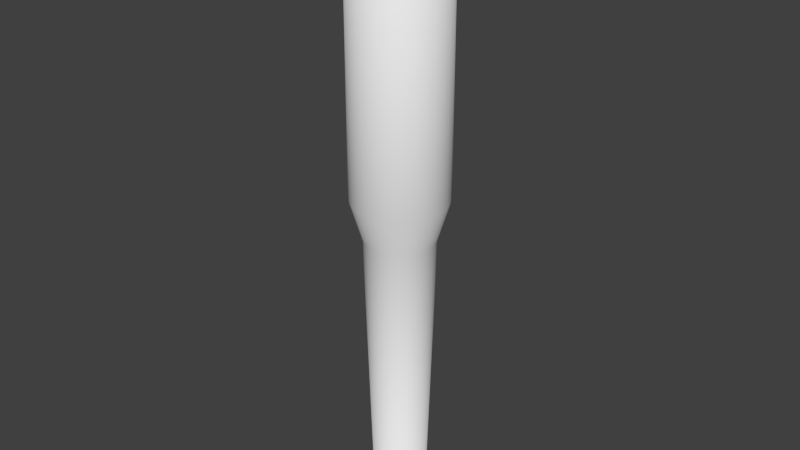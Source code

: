 # Source: Bat.blend  (saved by Blender 2.72.0; exported with 4.5.12 LTS)
import bpy
from mathutils import Matrix  # noqa: F401  (used for matrix-valued properties, if any)

bpy.ops.wm.read_factory_settings(use_empty=True)
scene = bpy.context.scene
scene.name = 'Scene'

# ---- collections
col_collection_1 = bpy.data.collections.new('Collection 1'); scene.collection.children.link(col_collection_1)

# ---- world
world_world = bpy.data.worlds.new('World'); scene.world = world_world
world_world.color = (0.05088, 0.05088, 0.05088)
world_world.use_sun_shadow = False
world_world.sun_shadow_jitter_overblur = 0.0
world_world.cycles.sampling_method = 'MANUAL'
world_world.cycles.sample_map_resolution = 256

# ---- meshes
me_cylinder_001 = bpy.data.meshes.new('Cylinder.001')
me_cylinder_001.from_pydata([(8.964e-08, 0.3, -0.7355), (8.098e-08, 0.3, 1.0), (0.05853, 0.2942, -0.7355), (0.05853, 0.2942, 1.0), (0.1148, 0.2772, -0.7355), (0.1148, 0.2772, 1.0), (0.1667, 0.2494, -0.7355), (0.1667, 0.2494, 1.0), (0.2121, 0.2121, -0.7355), (0.2121, 0.2121, 1.0), (0.2494, 0.1667, -0.7355), (0.2494, 0.1667, 1.0), (0.2772, 0.1148, -0.7355), (0.2772, 0.1148, 1.0), (0.2942, 0.05853, -0.7355), (0.2942, 0.05853, 1.0), (0.3, 2.259e-07, -0.7355), (0.3, 2.337e-07, 1.0), (0.2942, -0.05853, -0.7355), (0.2942, -0.05853, 1.0), (0.2772, -0.1148, -0.7355), (0.2772, -0.1148, 1.0), (0.2494, -0.1667, -0.7355), (0.2494, -0.1667, 1.0), (0.2121, -0.2121, -0.7355), (0.2121, -0.2121, 1.0), (0.1667, -0.2494, -0.7355), (0.1667, -0.2494, 1.0), (0.1148, -0.2772, -0.7355), (0.1148, -0.2772, 1.0), (0.05853, -0.2942, -0.7355), (0.05853, -0.2942, 1.0), (-8.113e-09, -0.3, -0.7355), (-1.677e-08, -0.3, 1.0), (-0.05853, -0.2942, -0.7355), (-0.05853, -0.2942, 1.0), (-0.1148, -0.2772, -0.7355), (-0.1148, -0.2772, 1.0), (-0.1667, -0.2494, -0.7355), (-0.1667, -0.2494, 1.0), (-0.2121, -0.2121, -0.7355), (-0.2121, -0.2121, 1.0), (-0.2494, -0.1667, -0.7355), (-0.2494, -0.1667, 1.0), (-0.2772, -0.1148, -0.7355), (-0.2772, -0.1148, 1.0), (-0.2942, -0.05853, -0.7355), (-0.2942, -0.05853, 1.0), (-0.3, 4.929e-07, -0.7355), (-0.3, 5.007e-07, 1.0), (-0.2942, 0.05853, -0.7355), (-0.2942, 0.05853, 1.0), (-0.2772, 0.1148, -0.7355), (-0.2772, 0.1148, 1.0), (-0.2494, 0.1667, -0.7355), (-0.2494, 0.1667, 1.0), (-0.2121, 0.2121, -0.7355), (-0.2121, 0.2121, 1.0), (-0.1667, 0.2494, -0.7355), (-0.1667, 0.2494, 1.0), (-0.1148, 0.2772, -0.7355), (-0.1148, 0.2772, 1.0), (-0.05853, 0.2942, -0.7355), (-0.05853, 0.2942, 1.0), (9.096e-08, 0.18, 1.03), (0.03512, 0.1765, 1.03), (0.06888, 0.1663, 1.03), (0.1, 0.1497, 1.03), (0.1273, 0.1273, 1.03), (0.1497, 0.1, 1.03), (0.1663, 0.06888, 1.03), (0.1765, 0.03512, 1.03), (0.18, 2.635e-07, 1.03), (0.1765, -0.03512, 1.03), (0.1663, -0.06888, 1.03), (0.1497, -0.1, 1.03), (0.1273, -0.1273, 1.03), (0.1, -0.1497, 1.03), (0.06888, -0.1663, 1.03), (0.03512, -0.1765, 1.03), (3.231e-08, -0.18, 1.03), (-0.03512, -0.1765, 1.03), (-0.06888, -0.1663, 1.03), (-0.1, -0.1497, 1.03), (-0.1273, -0.1273, 1.03), (-0.1497, -0.1, 1.03), (-0.1663, -0.06888, 1.03), (-0.1765, -0.03512, 1.03), (-0.18, 4.237e-07, 1.03), (-0.1765, 0.03512, 1.03), (-0.1663, 0.06888, 1.03), (-0.1497, 0.1, 1.03), (-0.1273, 0.1273, 1.03), (-0.1, 0.1497, 1.03), (-0.06888, 0.1663, 1.03), (-0.03512, 0.1765, 1.03), (9.776e-08, 0.072, 1.04), (0.01405, 0.07062, 1.04), (0.02755, 0.06652, 1.04), (0.04, 0.05987, 1.04), (0.05091, 0.05091, 1.04), (0.05987, 0.04, 1.04), (0.06652, 0.02755, 1.04), (0.07062, 0.01405, 1.04), (0.072, 2.895e-07, 1.04), (0.07062, -0.01405, 1.04), (0.06652, -0.02755, 1.04), (0.05987, -0.04, 1.04), (0.05091, -0.05091, 1.04), (0.04, -0.05987, 1.04), (0.02755, -0.06652, 1.04), (0.01405, -0.07062, 1.04), (7.43e-08, -0.072, 1.04), (-0.01405, -0.07062, 1.04), (-0.02755, -0.06652, 1.04), (-0.04, -0.05987, 1.04), (-0.05091, -0.05091, 1.04), (-0.05987, -0.04, 1.04), (-0.06652, -0.02755, 1.04), (-0.07062, -0.01405, 1.04), (-0.072, 3.536e-07, 1.04), (-0.07062, 0.01405, 1.04), (-0.06652, 0.02755, 1.04), (-0.05987, 0.04, 1.04), (-0.05091, 0.05091, 1.04), (-0.04, 0.05987, 1.04), (-0.02755, 0.06652, 1.04), (-0.01405, 0.07062, 1.04), (9.838e-08, 0.2218, -0.9976), (0.04327, 0.2176, -0.9976), (0.08488, 0.2049, -0.9976), (0.1232, 0.1844, -0.9976), (0.1568, 0.1568, -0.9976), (0.1844, 0.1232, -0.9976), (0.2049, 0.08488, -0.9976), (0.2176, 0.04327, -0.9976), (0.2218, 2.412e-07, -0.9976), (0.2176, -0.04327, -0.9976), (0.2049, -0.08488, -0.9976), (0.1844, -0.1232, -0.9976), (0.1568, -0.1568, -0.9976), (0.1232, -0.1844, -0.9976), (0.08488, -0.2049, -0.9976), (0.04327, -0.2176, -0.9976), (2.611e-08, -0.2218, -0.9976), (-0.04327, -0.2175, -0.9976), (-0.08488, -0.2049, -0.9976), (-0.1232, -0.1844, -0.9976), (-0.1568, -0.1568, -0.9976), (-0.1844, -0.1232, -0.9976), (-0.2049, -0.08488, -0.9976), (-0.2176, -0.04327, -0.9976), (-0.2218, 4.386e-07, -0.9976), (-0.2176, 0.04327, -0.9976), (-0.2049, 0.08488, -0.9976), (-0.1844, 0.1232, -0.9976), (-0.1568, 0.1568, -0.9976), (-0.1232, 0.1844, -0.9976), (-0.08488, 0.2049, -0.9976), (-0.04327, 0.2176, -0.9976), (1.95e-07, 0.1707, -2.701), (0.0333, 0.1674, -2.701), (0.06532, 0.1577, -2.701), (0.09482, 0.1419, -2.701), (0.1207, 0.1207, -2.701), (0.1419, 0.09482, -2.701), (0.1577, 0.06532, -2.701), (0.1674, 0.0333, -2.701), (0.1707, 2.511e-07, -2.701), (0.1674, -0.0333, -2.701), (0.1577, -0.06532, -2.701), (0.1419, -0.09482, -2.701), (0.1207, -0.1207, -2.701), (0.09482, -0.1419, -2.701), (0.06532, -0.1577, -2.701), (0.0333, -0.1674, -2.701), (1.394e-07, -0.1707, -2.701), (-0.0333, -0.1674, -2.701), (-0.06532, -0.1577, -2.701), (-0.09482, -0.1419, -2.701), (-0.1207, -0.1207, -2.701), (-0.1419, -0.09482, -2.701), (-0.1577, -0.06532, -2.701), (-0.1674, -0.0333, -2.701), (-0.1707, 4.03e-07, -2.701), (-0.1674, 0.0333, -2.701), (-0.1577, 0.06532, -2.701), (-0.1419, 0.09482, -2.701), (-0.1207, 0.1207, -2.701), (-0.09482, 0.1419, -2.701), (-0.06532, 0.1577, -2.701), (-0.0333, 0.1674, -2.701), (2.62e-07, 0.2291, -2.728), (0.04469, 0.2247, -2.728), (0.08767, 0.2117, -2.728), (0.1273, 0.1905, -2.728), (0.162, 0.162, -2.728), (0.1905, 0.1273, -2.728), (0.2117, 0.08767, -2.728), (0.2247, 0.04469, -2.728), (0.2291, 2.27e-07, -2.728), (0.2247, -0.04469, -2.728), (0.2117, -0.08767, -2.728), (0.1905, -0.1273, -2.728), (0.162, -0.162, -2.728), (0.1273, -0.1905, -2.728), (0.08767, -0.2117, -2.728), (0.04469, -0.2247, -2.728), (1.873e-07, -0.2291, -2.728), (-0.04469, -0.2247, -2.728), (-0.08767, -0.2117, -2.728), (-0.1273, -0.1905, -2.728), (-0.162, -0.162, -2.728), (-0.1905, -0.1273, -2.728), (-0.2117, -0.08767, -2.728), (-0.2247, -0.04469, -2.728), (-0.2291, 4.309e-07, -2.728), (-0.2247, 0.0447, -2.728), (-0.2117, 0.08767, -2.728), (-0.1905, 0.1273, -2.728), (-0.162, 0.162, -2.728), (-0.1273, 0.1905, -2.728), (-0.08767, 0.2117, -2.728), (-0.04469, 0.2247, -2.728), (2.584e-07, 0.2291, -2.807), (0.04469, 0.2247, -2.807), (0.08767, 0.2117, -2.807), (0.1273, 0.1905, -2.807), (0.162, 0.162, -2.807), (0.1905, 0.1273, -2.807), (0.2117, 0.08767, -2.807), (0.2247, 0.04469, -2.807), (0.2291, 2.27e-07, -2.807), (0.2247, -0.04469, -2.807), (0.2117, -0.08767, -2.807), (0.1905, -0.1273, -2.807), (0.162, -0.162, -2.807), (0.1273, -0.1905, -2.807), (0.08767, -0.2117, -2.807), (0.04469, -0.2247, -2.807), (1.837e-07, -0.2291, -2.807), (-0.04469, -0.2247, -2.807), (-0.08767, -0.2117, -2.807), (-0.1273, -0.1905, -2.807), (-0.162, -0.162, -2.807), (-0.1905, -0.1273, -2.807), (-0.2117, -0.08767, -2.807), (-0.2247, -0.04469, -2.807), (-0.2291, 4.309e-07, -2.807), (-0.2247, 0.0447, -2.807), (-0.2117, 0.08767, -2.807), (-0.1905, 0.1273, -2.807), (-0.162, 0.162, -2.807), (-0.1273, 0.1905, -2.807), (-0.08767, 0.2117, -2.807), (-0.04469, 0.2247, -2.807), (3.255e-07, 0.1334, -2.851), (0.02602, 0.1308, -2.851), (0.05104, 0.1232, -2.851), (0.0741, 0.1109, -2.851), (0.09431, 0.09431, -2.851), (0.1109, 0.0741, -2.851), (0.1232, 0.05104, -2.851), (0.1308, 0.02602, -2.851), (0.1334, 2.532e-07, -2.851), (0.1308, -0.02602, -2.851), (0.1232, -0.05104, -2.851), (0.1109, -0.0741, -2.851), (0.09431, -0.09431, -2.851), (0.0741, -0.1109, -2.851), (0.05104, -0.1232, -2.851), (0.02602, -0.1308, -2.851), (2.821e-07, -0.1334, -2.851), (-0.02602, -0.1308, -2.851), (-0.05104, -0.1232, -2.851), (-0.0741, -0.1109, -2.851), (-0.09431, -0.09431, -2.851), (-0.1109, -0.0741, -2.851), (-0.1232, -0.05104, -2.851), (-0.1308, -0.02602, -2.851), (-0.1334, 3.72e-07, -2.851), (-0.1308, 0.02602, -2.851), (-0.1232, 0.05104, -2.851), (-0.1109, 0.0741, -2.851), (-0.09431, 0.09431, -2.851), (-0.0741, 0.1109, -2.851), (-0.05104, 0.1232, -2.851), (-0.02602, 0.1308, -2.851), (2.971e-07, 0.03934, -2.865), (0.007675, 0.03858, -2.865), (0.01505, 0.03635, -2.865), (0.02186, 0.03271, -2.865), (0.02782, 0.02782, -2.865), (0.03271, 0.02186, -2.865), (0.03635, 0.01505, -2.865), (0.03858, 0.007675, -2.865), (0.03934, 2.697e-07, -2.865), (0.03858, -0.007675, -2.865), (0.03635, -0.01505, -2.865), (0.03271, -0.02186, -2.865), (0.02782, -0.02782, -2.865), (0.02186, -0.03271, -2.865), (0.01505, -0.03634, -2.865), (0.007675, -0.03858, -2.865), (2.843e-07, -0.03934, -2.865), (-0.007675, -0.03858, -2.865), (-0.01505, -0.03634, -2.865), (-0.02186, -0.03271, -2.865), (-0.02782, -0.02782, -2.865), (-0.03271, -0.02186, -2.865), (-0.03634, -0.01505, -2.865), (-0.03858, -0.007675, -2.865), (-0.03934, 3.047e-07, -2.865), (-0.03858, 0.007675, -2.865), (-0.03634, 0.01505, -2.865), (-0.03271, 0.02186, -2.865), (-0.02782, 0.02782, -2.865), (-0.02186, 0.03271, -2.865), (-0.01505, 0.03635, -2.865), (-0.007674, 0.03858, -2.865)], [], [(0, 1, 3, 2), (2, 3, 5, 4), (4, 5, 7, 6), (6, 7, 9, 8), (8, 9, 11, 10), (10, 11, 13, 12), (12, 13, 15, 14), (14, 15, 17, 16), (16, 17, 19, 18), (18, 19, 21, 20), (20, 21, 23, 22), (22, 23, 25, 24), (24, 25, 27, 26), (26, 27, 29, 28), (28, 29, 31, 30), (30, 31, 33, 32), (32, 33, 35, 34), (34, 35, 37, 36), (36, 37, 39, 38), (38, 39, 41, 40), (40, 41, 43, 42), (42, 43, 45, 44), (44, 45, 47, 46), (46, 47, 49, 48), (48, 49, 51, 50), (50, 51, 53, 52), (52, 53, 55, 54), (54, 55, 57, 56), (56, 57, 59, 58), (58, 59, 61, 60), (61, 59, 93, 94), (62, 63, 1, 0), (60, 61, 63, 62), (44, 46, 151, 150), (91, 90, 122, 123), (39, 37, 82, 83), (3, 1, 64, 65), (17, 15, 71, 72), (45, 43, 85, 86), (23, 21, 74, 75), (51, 49, 88, 89), (7, 5, 66, 67), (29, 27, 77, 78), (57, 55, 91, 92), (35, 33, 80, 81), (13, 11, 69, 70), (63, 61, 94, 95), (41, 39, 83, 84), (19, 17, 72, 73), (47, 45, 86, 87), (25, 23, 75, 76), (53, 51, 89, 90), (9, 7, 67, 68), (31, 29, 78, 79), (59, 57, 92, 93), (37, 35, 81, 82), (15, 13, 70, 71), (1, 63, 95, 64), (43, 41, 84, 85), (21, 19, 73, 74), (49, 47, 87, 88), (5, 3, 65, 66), (27, 25, 76, 77), (55, 53, 90, 91), (11, 9, 68, 69), (33, 31, 79, 80), (97, 96, 127, 126, 125, 124, 123, 122, 121, 120, 119, 118, 117, 116, 115, 114, 113, 112, 111, 110, 109, 108, 107, 106, 105, 104, 103, 102, 101, 100, 99, 98), (69, 68, 100, 101), (80, 79, 111, 112), (89, 88, 120, 121), (67, 66, 98, 99), (78, 77, 109, 110), (87, 86, 118, 119), (65, 64, 96, 97), (76, 75, 107, 108), (64, 95, 127, 96), (85, 84, 116, 117), (74, 73, 105, 106), (94, 93, 125, 126), (83, 82, 114, 115), (72, 71, 103, 104), (92, 91, 123, 124), (81, 80, 112, 113), (70, 69, 101, 102), (90, 89, 121, 122), (68, 67, 99, 100), (79, 78, 110, 111), (88, 87, 119, 120), (66, 65, 97, 98), (77, 76, 108, 109), (86, 85, 117, 118), (75, 74, 106, 107), (95, 94, 126, 127), (84, 83, 115, 116), (73, 72, 104, 105), (93, 92, 124, 125), (82, 81, 113, 114), (71, 70, 102, 103), (22, 24, 140, 139), (50, 52, 154, 153), (6, 8, 132, 131), (28, 30, 143, 142), (56, 58, 157, 156), (34, 36, 146, 145), (12, 14, 135, 134), (62, 0, 128, 159), (40, 42, 149, 148), (18, 20, 138, 137), (46, 48, 152, 151), (2, 4, 130, 129), (24, 26, 141, 140), (52, 54, 155, 154), (8, 10, 133, 132), (30, 32, 144, 143), (58, 60, 158, 157), (36, 38, 147, 146), (0, 2, 129, 128), (14, 16, 136, 135), (42, 44, 150, 149), (20, 22, 139, 138), (48, 50, 153, 152), (4, 6, 131, 130), (26, 28, 142, 141), (54, 56, 156, 155), (32, 34, 145, 144), (10, 12, 134, 133), (60, 62, 159, 158), (38, 40, 148, 147), (16, 18, 137, 136), (158, 159, 191, 190), (189, 190, 222, 221), (147, 148, 180, 179), (136, 137, 169, 168), (156, 157, 189, 188), (145, 146, 178, 177), (134, 135, 167, 166), (154, 155, 187, 186), (132, 133, 165, 164), (143, 144, 176, 175), (152, 153, 185, 184), (130, 131, 163, 162), (141, 142, 174, 173), (150, 151, 183, 182), (128, 129, 161, 160), (139, 140, 172, 171), (159, 128, 160, 191), (148, 149, 181, 180), (137, 138, 170, 169), (157, 158, 190, 189), (146, 147, 179, 178), (135, 136, 168, 167), (155, 156, 188, 187), (144, 145, 177, 176), (133, 134, 166, 165), (153, 154, 186, 185), (131, 132, 164, 163), (142, 143, 175, 174), (151, 152, 184, 183), (129, 130, 162, 161), (140, 141, 173, 172), (149, 150, 182, 181), (138, 139, 171, 170), (223, 192, 224, 255), (178, 179, 211, 210), (167, 168, 200, 199), (187, 188, 220, 219), (176, 177, 209, 208), (165, 166, 198, 197), (185, 186, 218, 217), (163, 164, 196, 195), (174, 175, 207, 206), (183, 184, 216, 215), (161, 162, 194, 193), (172, 173, 205, 204), (181, 182, 214, 213), (170, 171, 203, 202), (190, 191, 223, 222), (179, 180, 212, 211), (168, 169, 201, 200), (188, 189, 221, 220), (177, 178, 210, 209), (166, 167, 199, 198), (186, 187, 219, 218), (164, 165, 197, 196), (175, 176, 208, 207), (184, 185, 217, 216), (162, 163, 195, 194), (173, 174, 206, 205), (182, 183, 215, 214), (160, 161, 193, 192), (171, 172, 204, 203), (191, 160, 192, 223), (180, 181, 213, 212), (169, 170, 202, 201), (246, 247, 279, 278), (212, 213, 245, 244), (201, 202, 234, 233), (221, 222, 254, 253), (210, 211, 243, 242), (199, 200, 232, 231), (219, 220, 252, 251), (208, 209, 241, 240), (197, 198, 230, 229), (217, 218, 250, 249), (195, 196, 228, 227), (206, 207, 239, 238), (215, 216, 248, 247), (193, 194, 226, 225), (204, 205, 237, 236), (213, 214, 246, 245), (202, 203, 235, 234), (222, 223, 255, 254), (211, 212, 244, 243), (200, 201, 233, 232), (220, 221, 253, 252), (209, 210, 242, 241), (198, 199, 231, 230), (218, 219, 251, 250), (196, 197, 229, 228), (207, 208, 240, 239), (216, 217, 249, 248), (194, 195, 227, 226), (205, 206, 238, 237), (214, 215, 247, 246), (192, 193, 225, 224), (203, 204, 236, 235), (280, 281, 313, 312), (224, 225, 257, 256), (235, 236, 268, 267), (255, 224, 256, 287), (244, 245, 277, 276), (233, 234, 266, 265), (253, 254, 286, 285), (242, 243, 275, 274), (231, 232, 264, 263), (251, 252, 284, 283), (240, 241, 273, 272), (229, 230, 262, 261), (249, 250, 282, 281), (227, 228, 260, 259), (238, 239, 271, 270), (247, 248, 280, 279), (225, 226, 258, 257), (236, 237, 269, 268), (245, 246, 278, 277), (234, 235, 267, 266), (254, 255, 287, 286), (243, 244, 276, 275), (232, 233, 265, 264), (252, 253, 285, 284), (241, 242, 274, 273), (230, 231, 263, 262), (250, 251, 283, 282), (228, 229, 261, 260), (239, 240, 272, 271), (248, 249, 281, 280), (226, 227, 259, 258), (237, 238, 270, 269), (304, 305, 306, 307, 308, 309, 310, 311, 312, 313, 314, 315, 316, 317, 318, 319, 288, 289, 290, 291, 292, 293, 294, 295, 296, 297, 298, 299, 300, 301, 302, 303), (258, 259, 291, 290), (269, 270, 302, 301), (278, 279, 311, 310), (256, 257, 289, 288), (267, 268, 300, 299), (287, 256, 288, 319), (276, 277, 309, 308), (265, 266, 298, 297), (285, 286, 318, 317), (274, 275, 307, 306), (263, 264, 296, 295), (283, 284, 316, 315), (272, 273, 305, 304), (261, 262, 294, 293), (281, 282, 314, 313), (259, 260, 292, 291), (270, 271, 303, 302), (279, 280, 312, 311), (257, 258, 290, 289), (268, 269, 301, 300), (277, 278, 310, 309), (266, 267, 299, 298), (286, 287, 319, 318), (275, 276, 308, 307), (264, 265, 297, 296), (284, 285, 317, 316), (273, 274, 306, 305), (262, 263, 295, 294), (282, 283, 315, 314), (260, 261, 293, 292), (271, 272, 304, 303)])
me_cylinder_001.polygons.foreach_set('use_smooth', [True] * 290)
_uv = me_cylinder_001.uv_layers.new(name='UVMap')
_uv.uv.foreach_set('vector', [0.03958, 0.5323, 0.03958, 0.9992, 0.01819, 0.9985, 0.01819, 0.5316, 0.01819, 0.5316, 0.01819, 0.9985, 4.563e-08, 0.9976, 0.0, 0.5306, 0.1847, 0.5316, 0.1847, 0.9985, 0.1633, 0.9992, 0.1633, 0.5323, 0.1633, 0.5323, 0.1633, 0.9992, 0.1395, 0.9997, 0.1395, 0.5328, 0.1395, 0.5328, 0.1395, 0.9997, 0.1143, 1.0, 0.1143, 0.5331, 0.1143, 0.5331, 0.1143, 1.0, 0.08858, 1.0, 0.08858, 0.5331, 0.08858, 0.5331, 0.08858, 1.0, 0.06335, 0.9997, 0.06335, 0.5328, 0.06335, 0.5328, 0.06335, 0.9997, 0.03958, 0.9992, 0.03958, 0.5323, 0.03958, 0.5323, 0.03958, 0.9992, 0.01819, 0.9985, 0.01819, 0.5316, 0.01819, 0.5316, 0.01819, 0.9985, 5.96e-08, 0.9976, 5.96e-08, 0.5306, 0.1847, 0.5316, 0.1847, 0.9985, 0.1633, 0.9992, 0.1633, 0.5323, 0.1633, 0.5323, 0.1633, 0.9992, 0.1395, 0.9997, 0.1395, 0.5328, 0.1395, 0.5328, 0.1395, 0.9997, 0.1143, 1.0, 0.1143, 0.5331, 0.1143, 0.5331, 0.1143, 1.0, 0.08858, 1.0, 0.08858, 0.5331, 0.08858, 0.5331, 0.08858, 1.0, 0.06335, 0.9997, 0.06335, 0.5328, 0.06335, 0.5328, 0.06335, 0.9997, 0.03958, 0.9992, 0.03958, 0.5323, 0.03958, 0.5323, 0.03958, 0.9992, 0.01819, 0.9985, 0.01819, 0.5316, 0.01819, 0.5316, 0.01819, 0.9985, 0.0, 0.9976, 0.0, 0.5306, 0.1847, 0.5316, 0.1847, 0.9985, 0.1633, 0.9992, 0.1633, 0.5323, 0.1633, 0.5323, 0.1633, 0.9992, 0.1395, 0.9997, 0.1395, 0.5328, 0.1395, 0.5328, 0.1395, 0.9997, 0.1143, 1.0, 0.1143, 0.5331, 0.1143, 0.5331, 0.1143, 1.0, 0.08858, 1.0, 0.08858, 0.5331, 0.08858, 0.5331, 0.08858, 1.0, 0.06335, 0.9997, 0.06335, 0.5328, 0.06335, 0.5328, 0.06335, 0.9997, 0.03958, 0.9992, 0.03958, 0.5323, 0.03958, 0.5323, 0.03958, 0.9992, 0.01819, 0.9985, 0.01819, 0.5316, 0.2029, 0.5306, 0.2029, 0.9976, 0.1847, 0.9985, 0.1847, 0.5316, 0.1847, 0.5316, 0.1847, 0.9985, 0.1633, 0.9992, 0.1633, 0.5323, 0.1633, 0.5323, 0.1633, 0.9992, 0.1395, 0.9997, 0.1395, 0.5328, 0.1395, 0.5328, 0.1395, 0.9997, 0.1143, 1.0, 0.1143, 0.5331, 0.1143, 0.5331, 0.1143, 1.0, 0.08858, 1.0, 0.08858, 0.5331, 0.5752, 0.949, 0.5538, 0.9631, 0.5291, 0.9174, 0.5419, 0.9089, 0.06335, 0.5328, 0.06335, 0.9997, 0.03958, 0.9992, 0.03958, 0.5323, 0.08858, 0.5331, 0.08858, 1.0, 0.06335, 0.9997, 0.06335, 0.5328, 0.08858, 0.5331, 0.06335, 0.5328, 0.07328, 0.4606, 0.09193, 0.4608, 0.4997, 0.9262, 0.4842, 0.9262, 0.4889, 0.8797, 0.4951, 0.8797, 0.3614, 0.8615, 0.3614, 0.8361, 0.4136, 0.8412, 0.4136, 0.8564, 0.6176, 0.8864, 0.6077, 0.9099, 0.5614, 0.8854, 0.5673, 0.8714, 0.5538, 0.7345, 0.5752, 0.7486, 0.5419, 0.7887, 0.5291, 0.7802, 0.3905, 0.931, 0.3762, 0.9099, 0.4225, 0.8854, 0.4311, 0.8981, 0.4791, 0.7198, 0.5048, 0.7198, 0.4997, 0.7714, 0.4842, 0.7714, 0.4539, 0.9728, 0.4301, 0.9631, 0.4548, 0.9174, 0.4691, 0.9232, 0.6226, 0.8361, 0.6226, 0.8615, 0.5703, 0.8564, 0.5703, 0.8412, 0.4087, 0.7486, 0.4301, 0.7345, 0.4548, 0.7802, 0.442, 0.7887, 0.5301, 0.9728, 0.5048, 0.9777, 0.4997, 0.9262, 0.5148, 0.9232, 0.3664, 0.8112, 0.3762, 0.7877, 0.4225, 0.8121, 0.4166, 0.8262, 0.5934, 0.7666, 0.6077, 0.7877, 0.5614, 0.8121, 0.5528, 0.7995, 0.5934, 0.931, 0.5752, 0.949, 0.5419, 0.9089, 0.5528, 0.8981, 0.3664, 0.8864, 0.3614, 0.8615, 0.4136, 0.8564, 0.4166, 0.8714, 0.5301, 0.7248, 0.5538, 0.7345, 0.5291, 0.7802, 0.5148, 0.7744, 0.4087, 0.949, 0.3905, 0.931, 0.4311, 0.8981, 0.442, 0.9089, 0.4539, 0.7248, 0.4791, 0.7198, 0.4842, 0.7714, 0.4691, 0.7744, 0.4791, 0.9777, 0.4539, 0.9728, 0.4691, 0.9232, 0.4842, 0.9262, 0.6176, 0.8112, 0.6226, 0.8361, 0.5703, 0.8412, 0.5673, 0.8262, 0.3905, 0.7666, 0.4087, 0.7486, 0.442, 0.7887, 0.4311, 0.7995, 0.5538, 0.9631, 0.5301, 0.9728, 0.5148, 0.9232, 0.5291, 0.9174, 0.3614, 0.8361, 0.3664, 0.8112, 0.4166, 0.8262, 0.4136, 0.8412, 0.5752, 0.7486, 0.5934, 0.7666, 0.5528, 0.7995, 0.5419, 0.7887, 0.6077, 0.9099, 0.5934, 0.931, 0.5528, 0.8981, 0.5614, 0.8854, 0.3762, 0.9099, 0.3664, 0.8864, 0.4166, 0.8714, 0.4225, 0.8854, 0.5048, 0.7198, 0.5301, 0.7248, 0.5148, 0.7744, 0.4997, 0.7714, 0.4301, 0.9631, 0.4087, 0.949, 0.442, 0.9089, 0.4548, 0.9174, 0.6226, 0.8615, 0.6176, 0.8864, 0.5673, 0.8714, 0.5703, 0.8564, 0.4301, 0.7345, 0.4539, 0.7248, 0.4691, 0.7744, 0.4548, 0.7802, 0.5048, 0.9777, 0.4791, 0.9777, 0.4842, 0.9262, 0.4997, 0.9262, 0.6077, 0.7877, 0.6176, 0.8112, 0.5673, 0.8262, 0.5614, 0.8121, 0.3762, 0.7877, 0.3905, 0.7666, 0.4311, 0.7995, 0.4225, 0.8121, 0.5221, 0.8578, 0.5197, 0.8634, 0.5163, 0.8685, 0.5119, 0.8728, 0.5068, 0.8762, 0.5011, 0.8785, 0.4951, 0.8797, 0.4889, 0.8797, 0.4828, 0.8785, 0.4771, 0.8762, 0.472, 0.8728, 0.4676, 0.8685, 0.4642, 0.8634, 0.4618, 0.8578, 0.4606, 0.8518, 0.4606, 0.8457, 0.4618, 0.8398, 0.4642, 0.8341, 0.4676, 0.8291, 0.472, 0.8247, 0.4771, 0.8214, 0.4828, 0.819, 0.4889, 0.8178, 0.4951, 0.8178, 0.5011, 0.819, 0.5068, 0.8214, 0.5119, 0.8247, 0.5163, 0.8291, 0.5197, 0.8341, 0.5221, 0.8398, 0.5233, 0.8457, 0.5233, 0.8518, 0.5614, 0.8121, 0.5673, 0.8262, 0.5221, 0.8398, 0.5197, 0.8341, 0.4225, 0.8121, 0.4311, 0.7995, 0.4676, 0.8291, 0.4642, 0.8341, 0.4691, 0.9232, 0.4548, 0.9174, 0.4771, 0.8762, 0.4828, 0.8785, 0.5703, 0.8412, 0.5703, 0.8564, 0.5233, 0.8518, 0.5233, 0.8457, 0.442, 0.7887, 0.4548, 0.7802, 0.4771, 0.8214, 0.472, 0.8247, 0.442, 0.9089, 0.4311, 0.8981, 0.4676, 0.8685, 0.472, 0.8728, 0.5673, 0.8714, 0.5614, 0.8854, 0.5197, 0.8634, 0.5221, 0.8578, 0.4691, 0.7744, 0.4842, 0.7714, 0.4889, 0.8178, 0.4828, 0.819, 0.5614, 0.8854, 0.5528, 0.8981, 0.5163, 0.8685, 0.5197, 0.8634, 0.4225, 0.8854, 0.4166, 0.8714, 0.4618, 0.8578, 0.4642, 0.8634, 0.4997, 0.7714, 0.5148, 0.7744, 0.5011, 0.819, 0.4951, 0.8178, 0.5419, 0.9089, 0.5291, 0.9174, 0.5068, 0.8762, 0.5119, 0.8728, 0.4136, 0.8564, 0.4136, 0.8412, 0.4606, 0.8457, 0.4606, 0.8518, 0.5291, 0.7802, 0.5419, 0.7887, 0.5119, 0.8247, 0.5068, 0.8214, 0.5148, 0.9232, 0.4997, 0.9262, 0.4951, 0.8797, 0.5011, 0.8785, 0.4166, 0.8262, 0.4225, 0.8121, 0.4642, 0.8341, 0.4618, 0.8398, 0.5528, 0.7995, 0.5614, 0.8121, 0.5197, 0.8341, 0.5163, 0.8291, 0.4842, 0.9262, 0.4691, 0.9232, 0.4828, 0.8785, 0.4889, 0.8797, 0.5673, 0.8262, 0.5703, 0.8412, 0.5233, 0.8457, 0.5221, 0.8398, 0.4311, 0.7995, 0.442, 0.7887, 0.472, 0.8247, 0.4676, 0.8291, 0.4548, 0.9174, 0.442, 0.9089, 0.472, 0.8728, 0.4771, 0.8762, 0.5703, 0.8564, 0.5673, 0.8714, 0.5221, 0.8578, 0.5233, 0.8518, 0.4548, 0.7802, 0.4691, 0.7744, 0.4828, 0.819, 0.4771, 0.8214, 0.4311, 0.8981, 0.4225, 0.8854, 0.4642, 0.8634, 0.4676, 0.8685, 0.4842, 0.7714, 0.4997, 0.7714, 0.4951, 0.8178, 0.4889, 0.8178, 0.5528, 0.8981, 0.5419, 0.9089, 0.5119, 0.8728, 0.5163, 0.8685, 0.4166, 0.8714, 0.4136, 0.8564, 0.4606, 0.8518, 0.4618, 0.8578, 0.5148, 0.7744, 0.5291, 0.7802, 0.5068, 0.8214, 0.5011, 0.819, 0.5291, 0.9174, 0.5148, 0.9232, 0.5011, 0.8785, 0.5068, 0.8762, 0.4136, 0.8412, 0.4166, 0.8262, 0.4618, 0.8398, 0.4606, 0.8457, 0.5419, 0.7887, 0.5528, 0.7995, 0.5163, 0.8291, 0.5119, 0.8247, 0.1633, 0.5323, 0.1395, 0.5328, 0.1296, 0.4606, 0.1472, 0.4603, 0.2029, 0.5306, 0.1847, 0.5316, 0.163, 0.4597, 0.1765, 0.459, 0.1633, 0.5323, 0.1395, 0.5328, 0.1296, 0.4606, 0.1472, 0.4603, 0.08858, 0.5331, 0.06335, 0.5328, 0.07328, 0.4606, 0.09193, 0.4608, 0.1395, 0.5328, 0.1143, 0.5331, 0.111, 0.4608, 0.1296, 0.4606, 0.01819, 0.5316, 0.0, 0.5306, 0.02644, 0.459, 0.03989, 0.4597, 0.08858, 0.5331, 0.06335, 0.5328, 0.07328, 0.4606, 0.09193, 0.4608, 0.06335, 0.5328, 0.03958, 0.5323, 0.05571, 0.4603, 0.07328, 0.4606, 0.1395, 0.5328, 0.1143, 0.5331, 0.111, 0.4608, 0.1296, 0.4606, 0.01819, 0.5316, 5.96e-08, 0.5306, 0.02644, 0.459, 0.03989, 0.4597, 0.06335, 0.5328, 0.03958, 0.5323, 0.05571, 0.4603, 0.07328, 0.4606, 0.01819, 0.5316, 0.0, 0.5306, 0.02644, 0.459, 0.03989, 0.4597, 0.1395, 0.5328, 0.1143, 0.5331, 0.111, 0.4608, 0.1296, 0.4606, 0.1847, 0.5316, 0.1633, 0.5323, 0.1472, 0.4603, 0.163, 0.4597, 0.1395, 0.5328, 0.1143, 0.5331, 0.111, 0.4608, 0.1296, 0.4606, 0.06335, 0.5328, 0.03958, 0.5323, 0.05571, 0.4603, 0.07328, 0.4606, 0.1143, 0.5331, 0.08858, 0.5331, 0.09193, 0.4608, 0.111, 0.4608, 0.1847, 0.5316, 0.1633, 0.5323, 0.1472, 0.4603, 0.163, 0.4597, 0.03958, 0.5323, 0.01819, 0.5316, 0.03989, 0.4597, 0.05571, 0.4603, 0.06335, 0.5328, 0.03958, 0.5323, 0.05571, 0.4603, 0.07328, 0.4606, 0.1143, 0.5331, 0.08858, 0.5331, 0.09193, 0.4608, 0.111, 0.4608, 0.1847, 0.5316, 0.1633, 0.5323, 0.1472, 0.4603, 0.163, 0.4597, 0.03958, 0.5323, 0.01819, 0.5316, 0.03989, 0.4597, 0.05571, 0.4603, 0.1847, 0.5316, 0.1633, 0.5323, 0.1472, 0.4603, 0.163, 0.4597, 0.1143, 0.5331, 0.08858, 0.5331, 0.09193, 0.4608, 0.111, 0.4608, 0.1633, 0.5323, 0.1395, 0.5328, 0.1296, 0.4606, 0.1472, 0.4603, 0.03958, 0.5323, 0.01819, 0.5316, 0.03989, 0.4597, 0.05571, 0.4603, 0.1143, 0.5331, 0.08858, 0.5331, 0.09193, 0.4608, 0.111, 0.4608, 0.08858, 0.5331, 0.06335, 0.5328, 0.07328, 0.4606, 0.09193, 0.4608, 0.1633, 0.5323, 0.1395, 0.5328, 0.1296, 0.4606, 0.1472, 0.4603, 0.03958, 0.5323, 0.01819, 0.5316, 0.03989, 0.4597, 0.05571, 0.4603, 0.09193, 0.4608, 0.07328, 0.4606, 0.07977, 0.001224, 0.09413, 0.001369, 0.4919, 0.4618, 0.5065, 0.4618, 0.509, 0.4869, 0.4894, 0.4869, 0.1472, 0.4603, 0.1296, 0.4606, 0.1231, 0.001224, 0.1366, 0.0009392, 0.05571, 0.4603, 0.03989, 0.4597, 0.05408, 0.000526, 0.06625, 0.000939, 0.1296, 0.4606, 0.111, 0.4608, 0.1088, 0.001369, 0.1231, 0.001224, 0.03989, 0.4597, 0.02644, 0.459, 0.04373, -1.192e-07, 0.05408, 0.0005257, 0.09193, 0.4608, 0.07328, 0.4606, 0.07977, 0.001224, 0.09413, 0.001369, 0.163, 0.4597, 0.1472, 0.4603, 0.1366, 0.0009389, 0.1488, 0.0005259, 0.1296, 0.4606, 0.111, 0.4608, 0.1088, 0.001369, 0.1231, 0.001224, 0.07328, 0.4606, 0.05571, 0.4603, 0.06625, 0.0009387, 0.07977, 0.001223, 0.05571, 0.4603, 0.03989, 0.4597, 0.05408, 0.000526, 0.06625, 0.0009392, 0.163, 0.4597, 0.1472, 0.4603, 0.1366, 0.0009391, 0.1488, 0.000526, 0.111, 0.4608, 0.09193, 0.4608, 0.09413, 0.001368, 0.1088, 0.001368, 0.09193, 0.4608, 0.07328, 0.4606, 0.07977, 0.001224, 0.09413, 0.001369, 0.05571, 0.4603, 0.03989, 0.4597, 0.05408, 0.0005258, 0.06625, 0.000939, 0.1472, 0.4603, 0.1296, 0.4606, 0.1231, 0.001223, 0.1366, 0.0009388, 0.07328, 0.4606, 0.05571, 0.4603, 0.06625, 0.000939, 0.07977, 0.001224, 0.1296, 0.4606, 0.111, 0.4608, 0.1088, 0.001369, 0.1231, 0.001224, 0.03989, 0.4597, 0.02644, 0.459, 0.04373, 1.788e-07, 0.05408, 0.000526, 0.111, 0.4608, 0.09193, 0.4608, 0.09413, 0.001369, 0.1088, 0.001369, 0.163, 0.4597, 0.1472, 0.4603, 0.1366, 0.0009392, 0.1488, 0.000526, 0.07328, 0.4606, 0.05571, 0.4603, 0.06625, 0.000939, 0.07977, 0.001224, 0.1472, 0.4603, 0.1296, 0.4606, 0.1231, 0.001224, 0.1366, 0.0009389, 0.05571, 0.4603, 0.03989, 0.4597, 0.05408, 0.0005257, 0.06625, 0.0009387, 0.111, 0.4608, 0.09193, 0.4608, 0.09413, 0.001369, 0.1088, 0.001369, 0.1765, 0.459, 0.163, 0.4597, 0.1488, 0.0005259, 0.1592, 0.0, 0.1472, 0.4603, 0.1296, 0.4606, 0.1231, 0.001224, 0.1366, 0.0009391, 0.09193, 0.4608, 0.07328, 0.4606, 0.07977, 0.001223, 0.09413, 0.001368, 0.07328, 0.4606, 0.05571, 0.4603, 0.06625, 0.0009392, 0.07977, 0.001224, 0.03989, 0.4597, 0.02644, 0.459, 0.04373, 6.437e-08, 0.05408, 0.0005258, 0.1296, 0.4606, 0.111, 0.4608, 0.1088, 0.001368, 0.1231, 0.001223, 0.111, 0.4608, 0.09193, 0.4608, 0.09413, 0.001369, 0.1088, 0.001369, 0.163, 0.4597, 0.1472, 0.4603, 0.1366, 0.0009388, 0.1488, 0.0005256, 0.4481, 0.1966, 0.4475, 0.2078, 0.4127, 0.2078, 0.4133, 0.1966, 0.4415, 0.3417, 0.4334, 0.3537, 0.4108, 0.3418, 0.4218, 0.3257, 0.5707, 0.367, 0.5651, 0.3537, 0.5876, 0.3418, 0.5951, 0.3597, 0.464, 0.4534, 0.4775, 0.459, 0.4701, 0.4831, 0.452, 0.4757, 0.464, 0.3234, 0.4519, 0.3314, 0.4356, 0.3119, 0.452, 0.3012, 0.5735, 0.3957, 0.5735, 0.3812, 0.599, 0.3787, 0.599, 0.3981, 0.4415, 0.4352, 0.4519, 0.4454, 0.4356, 0.4649, 0.4218, 0.4512, 0.5651, 0.4232, 0.5707, 0.4098, 0.5951, 0.4172, 0.5876, 0.4351, 0.4919, 0.3151, 0.4775, 0.3179, 0.4701, 0.2937, 0.4894, 0.2899, 0.4278, 0.4098, 0.4334, 0.4232, 0.4108, 0.4351, 0.4033, 0.4172, 0.5466, 0.4454, 0.5569, 0.4352, 0.5767, 0.4512, 0.5628, 0.4649, 0.5209, 0.3179, 0.5065, 0.3151, 0.509, 0.2899, 0.5283, 0.2937, 0.4249, 0.3812, 0.4249, 0.3957, 0.3995, 0.3981, 0.3995, 0.3787, 0.5466, 0.3314, 0.5344, 0.3234, 0.5465, 0.3012, 0.5628, 0.3119, 0.5065, 0.4618, 0.5209, 0.459, 0.5283, 0.4831, 0.509, 0.4869, 0.4334, 0.3537, 0.4278, 0.367, 0.4033, 0.3597, 0.4108, 0.3418, 0.5651, 0.3537, 0.5569, 0.3417, 0.5767, 0.3257, 0.5876, 0.3418, 0.4775, 0.459, 0.4919, 0.4618, 0.4894, 0.4869, 0.4701, 0.4831, 0.4519, 0.3314, 0.4415, 0.3417, 0.4218, 0.3257, 0.4356, 0.3119, 0.5735, 0.3812, 0.5707, 0.367, 0.5951, 0.3597, 0.599, 0.3787, 0.4519, 0.4454, 0.464, 0.4534, 0.452, 0.4757, 0.4356, 0.4649, 0.5707, 0.4098, 0.5735, 0.3957, 0.599, 0.3981, 0.5951, 0.4172, 0.4775, 0.3179, 0.464, 0.3234, 0.452, 0.3012, 0.4701, 0.2937, 0.4334, 0.4232, 0.4415, 0.4352, 0.4218, 0.4512, 0.4108, 0.4351, 0.5569, 0.4352, 0.5651, 0.4232, 0.5876, 0.4351, 0.5767, 0.4512, 0.5065, 0.3151, 0.4919, 0.3151, 0.4894, 0.2899, 0.509, 0.2899, 0.4249, 0.3957, 0.4278, 0.4098, 0.4033, 0.4172, 0.3995, 0.3981, 0.5344, 0.4534, 0.5466, 0.4454, 0.5628, 0.4649, 0.5465, 0.4757, 0.5344, 0.3234, 0.5209, 0.3179, 0.5283, 0.2937, 0.5465, 0.3012, 0.5209, 0.459, 0.5344, 0.4534, 0.5465, 0.4757, 0.5283, 0.4831, 0.4278, 0.367, 0.4249, 0.3812, 0.3995, 0.3787, 0.4033, 0.3597, 0.5569, 0.3417, 0.5466, 0.3314, 0.5628, 0.3119, 0.5767, 0.3257, 0.5226, 0.5092, 0.5407, 0.5167, 0.521, 0.5531, 0.5104, 0.5488, 0.5402, 0.188, 0.5399, 0.1761, 0.5746, 0.1761, 0.575, 0.188, 0.5041, 0.1396, 0.5051, 0.131, 0.5399, 0.1308, 0.5388, 0.1394, 0.4484, 0.1726, 0.4484, 0.1847, 0.4136, 0.1847, 0.4136, 0.1726, 0.5417, 0.2093, 0.5408, 0.1992, 0.5756, 0.1992, 0.5765, 0.2093, 0.5029, 0.1609, 0.5033, 0.1497, 0.5381, 0.1495, 0.5376, 0.1607, 0.4475, 0.1495, 0.4481, 0.1607, 0.4133, 0.1607, 0.4127, 0.1495, 0.4661, 0.1497, 0.4669, 0.1396, 0.5017, 0.1394, 0.5009, 0.1495, 0.5029, 0.1849, 0.5027, 0.1728, 0.5375, 0.1726, 0.5376, 0.1847, 0.4454, 0.1308, 0.4466, 0.1394, 0.4118, 0.1394, 0.4107, 0.1308, 0.5041, 0.208, 0.5033, 0.1968, 0.5381, 0.1966, 0.5388, 0.2078, 0.4655, 0.1728, 0.4657, 0.1609, 0.5004, 0.1607, 0.5003, 0.1726, 0.5402, 0.1521, 0.5408, 0.1409, 0.5756, 0.1409, 0.575, 0.1521, 0.4466, 0.2179, 0.4454, 0.2265, 0.4107, 0.2265, 0.4118, 0.2179, 0.4661, 0.1968, 0.4657, 0.1849, 0.5004, 0.1847, 0.5009, 0.1966, 0.5399, 0.1761, 0.5399, 0.164, 0.5746, 0.164, 0.5746, 0.1761, 0.4679, 0.2181, 0.4669, 0.208, 0.5017, 0.2078, 0.5027, 0.2179, 0.4484, 0.1847, 0.4481, 0.1966, 0.4133, 0.1966, 0.4136, 0.1847, 0.5408, 0.1992, 0.5402, 0.188, 0.575, 0.188, 0.5756, 0.1992, 0.5033, 0.1497, 0.5041, 0.1396, 0.5388, 0.1394, 0.5381, 0.1495, 0.4481, 0.1607, 0.4484, 0.1726, 0.4136, 0.1726, 0.4133, 0.1607, 0.4669, 0.1396, 0.4679, 0.131, 0.5027, 0.1308, 0.5017, 0.1394, 0.5027, 0.1728, 0.5029, 0.1609, 0.5376, 0.1607, 0.5375, 0.1726, 0.4466, 0.1394, 0.4475, 0.1495, 0.4127, 0.1495, 0.4118, 0.1394, 0.5033, 0.1968, 0.5029, 0.1849, 0.5376, 0.1847, 0.5381, 0.1966, 0.4657, 0.1609, 0.4661, 0.1497, 0.5009, 0.1495, 0.5004, 0.1607, 0.5408, 0.1409, 0.5417, 0.1308, 0.5765, 0.1308, 0.5756, 0.1409, 0.5051, 0.2181, 0.5041, 0.208, 0.5388, 0.2078, 0.5399, 0.2179, 0.4657, 0.1849, 0.4655, 0.1728, 0.5003, 0.1726, 0.5004, 0.1847, 0.5399, 0.164, 0.5402, 0.1521, 0.575, 0.1521, 0.5746, 0.164, 0.4475, 0.2078, 0.4466, 0.2179, 0.4118, 0.2179, 0.4127, 0.2078, 0.4669, 0.208, 0.4661, 0.1968, 0.5009, 0.1966, 0.5017, 0.2078, 0.5305, 0.5594, 0.5386, 0.5674, 0.5068, 0.5932, 0.5044, 0.5908, 0.5709, 0.6667, 0.557, 0.6804, 0.5305, 0.6485, 0.5386, 0.6405, 0.3976, 0.6327, 0.3937, 0.6136, 0.4354, 0.6096, 0.4376, 0.6207, 0.5819, 0.6506, 0.5709, 0.6667, 0.5386, 0.6405, 0.5449, 0.6311, 0.4836, 0.5055, 0.5033, 0.5055, 0.4992, 0.5466, 0.4877, 0.5466, 0.416, 0.6667, 0.4051, 0.6506, 0.442, 0.6311, 0.4484, 0.6405, 0.5932, 0.6136, 0.5894, 0.6327, 0.5493, 0.6207, 0.5515, 0.6096, 0.4462, 0.5167, 0.4644, 0.5092, 0.4765, 0.5488, 0.466, 0.5531, 0.4462, 0.6912, 0.4299, 0.6804, 0.4565, 0.6485, 0.466, 0.6548, 0.5894, 0.5752, 0.5932, 0.5942, 0.5515, 0.5983, 0.5493, 0.5872, 0.416, 0.5412, 0.4299, 0.5274, 0.4565, 0.5594, 0.4484, 0.5674, 0.4836, 0.7024, 0.4644, 0.6986, 0.4765, 0.6591, 0.4877, 0.6613, 0.5709, 0.5412, 0.5819, 0.5573, 0.5449, 0.5768, 0.5386, 0.5674, 0.5226, 0.6986, 0.5033, 0.7024, 0.4992, 0.6613, 0.5104, 0.6591, 0.3976, 0.5752, 0.4051, 0.5573, 0.442, 0.5768, 0.4376, 0.5872, 0.5407, 0.5167, 0.557, 0.5274, 0.5305, 0.5594, 0.521, 0.5531, 0.557, 0.6804, 0.5407, 0.6912, 0.521, 0.6548, 0.5305, 0.6485, 0.3937, 0.6136, 0.3937, 0.5942, 0.4354, 0.5983, 0.4354, 0.6096, 0.5033, 0.5055, 0.5226, 0.5092, 0.5104, 0.5488, 0.4992, 0.5466, 0.4051, 0.6506, 0.3976, 0.6327, 0.4376, 0.6207, 0.442, 0.6311, 0.5894, 0.6327, 0.5819, 0.6506, 0.5449, 0.6311, 0.5493, 0.6207, 0.4644, 0.5092, 0.4836, 0.5055, 0.4877, 0.5466, 0.4765, 0.5488, 0.4299, 0.6804, 0.416, 0.6667, 0.4484, 0.6405, 0.4565, 0.6485, 0.5932, 0.5942, 0.5932, 0.6136, 0.5515, 0.6096, 0.5515, 0.5983, 0.4299, 0.5274, 0.4462, 0.5167, 0.466, 0.5531, 0.4565, 0.5594, 0.4644, 0.6986, 0.4462, 0.6912, 0.466, 0.6548, 0.4765, 0.6591, 0.5819, 0.5573, 0.5894, 0.5752, 0.5493, 0.5872, 0.5449, 0.5768, 0.5033, 0.7024, 0.4836, 0.7024, 0.4877, 0.6613, 0.4992, 0.6613, 0.4051, 0.5573, 0.416, 0.5412, 0.4484, 0.5674, 0.442, 0.5768, 0.557, 0.5274, 0.5709, 0.5412, 0.5386, 0.5674, 0.5305, 0.5594, 0.5407, 0.6912, 0.5226, 0.6986, 0.5104, 0.6591, 0.521, 0.6548, 0.3937, 0.5942, 0.3976, 0.5752, 0.4376, 0.5872, 0.4354, 0.5983, 0.4802, 0.5932, 0.4825, 0.5908, 0.4854, 0.589, 0.4885, 0.5877, 0.4918, 0.587, 0.4952, 0.587, 0.4985, 0.5877, 0.5016, 0.589, 0.5044, 0.5908, 0.5068, 0.5932, 0.5086, 0.5959, 0.5099, 0.599, 0.5106, 0.6023, 0.5106, 0.6056, 0.5099, 0.6089, 0.5086, 0.612, 0.5068, 0.6147, 0.5044, 0.6171, 0.5016, 0.6189, 0.4985, 0.6202, 0.4952, 0.6209, 0.4918, 0.6209, 0.4885, 0.6202, 0.4854, 0.6189, 0.4825, 0.6171, 0.4802, 0.6147, 0.4783, 0.612, 0.477, 0.6089, 0.4763, 0.6056, 0.4763, 0.6023, 0.477, 0.599, 0.4783, 0.5959, 0.521, 0.6548, 0.5104, 0.6591, 0.4985, 0.6202, 0.5016, 0.6189, 0.4354, 0.5983, 0.4376, 0.5872, 0.477, 0.599, 0.4763, 0.6023, 0.5104, 0.5488, 0.521, 0.5531, 0.5016, 0.589, 0.4985, 0.5877, 0.5386, 0.6405, 0.5305, 0.6485, 0.5044, 0.6171, 0.5068, 0.6147, 0.4376, 0.6207, 0.4354, 0.6096, 0.4763, 0.6056, 0.477, 0.6089, 0.5449, 0.6311, 0.5386, 0.6405, 0.5068, 0.6147, 0.5086, 0.612, 0.4877, 0.5466, 0.4992, 0.5466, 0.4952, 0.587, 0.4918, 0.587, 0.4484, 0.6405, 0.442, 0.6311, 0.4783, 0.612, 0.4802, 0.6147, 0.5515, 0.6096, 0.5493, 0.6207, 0.5099, 0.6089, 0.5106, 0.6056, 0.466, 0.5531, 0.4765, 0.5488, 0.4885, 0.5877, 0.4854, 0.589, 0.466, 0.6548, 0.4565, 0.6485, 0.4825, 0.6171, 0.4854, 0.6189, 0.5493, 0.5872, 0.5515, 0.5983, 0.5106, 0.6023, 0.5099, 0.599, 0.4484, 0.5674, 0.4565, 0.5594, 0.4825, 0.5908, 0.4802, 0.5932, 0.4877, 0.6613, 0.4765, 0.6591, 0.4885, 0.6202, 0.4918, 0.6209, 0.5386, 0.5674, 0.5449, 0.5768, 0.5086, 0.5959, 0.5068, 0.5932, 0.5104, 0.6591, 0.4992, 0.6613, 0.4952, 0.6209, 0.4985, 0.6202, 0.4376, 0.5872, 0.442, 0.5768, 0.4783, 0.5959, 0.477, 0.599, 0.521, 0.5531, 0.5305, 0.5594, 0.5044, 0.5908, 0.5016, 0.589, 0.5305, 0.6485, 0.521, 0.6548, 0.5016, 0.6189, 0.5044, 0.6171, 0.4354, 0.6096, 0.4354, 0.5983, 0.4763, 0.6023, 0.4763, 0.6056, 0.4992, 0.5466, 0.5104, 0.5488, 0.4985, 0.5877, 0.4952, 0.587, 0.442, 0.6311, 0.4376, 0.6207, 0.477, 0.6089, 0.4783, 0.612, 0.5493, 0.6207, 0.5449, 0.6311, 0.5086, 0.612, 0.5099, 0.6089, 0.4765, 0.5488, 0.4877, 0.5466, 0.4918, 0.587, 0.4885, 0.5877, 0.4565, 0.6485, 0.4484, 0.6405, 0.4802, 0.6147, 0.4825, 0.6171, 0.5515, 0.5983, 0.5515, 0.6096, 0.5106, 0.6056, 0.5106, 0.6023, 0.4565, 0.5594, 0.466, 0.5531, 0.4854, 0.589, 0.4825, 0.5908, 0.4765, 0.6591, 0.466, 0.6548, 0.4854, 0.6189, 0.4885, 0.6202, 0.5449, 0.5768, 0.5493, 0.5872, 0.5099, 0.599, 0.5086, 0.5959, 0.4992, 0.6613, 0.4877, 0.6613, 0.4918, 0.6209, 0.4952, 0.6209, 0.442, 0.5768, 0.4484, 0.5674, 0.4802, 0.5932, 0.4783, 0.5959])
me_cylinder_001.use_remesh_preserve_volume = False
me_cylinder_001.use_remesh_preserve_attributes = False
me_cylinder_001.use_mirror_vertex_groups = False
me_cylinder_001.update()
arm_armature = bpy.data.armatures.new('Armature')  # bones are not reproduced

# ---- objects
ob_armature = bpy.data.objects.new('Armature', arm_armature)
ob_cylinder = bpy.data.objects.new('Cylinder', me_cylinder_001)

# ---- transforms, parenting, visibility, modifiers, constraints
ob_armature.location = (0.0, 0.0, 0.1989)
ob_armature.show_in_front = True
ob_armature.lineart.crease_threshold = 0.0
ob_cylinder.parent = ob_armature
ob_cylinder.matrix_parent_inverse = Matrix(((1.0, 0.0, 0.0, 0.0), (0.0, 1.0, 0.0, 0.0), (0.0, 0.0, 1.0, -0.1989), (0.0, 0.0, 0.0, 1.0)))
ob_cylinder.location = (0.0, 0.0, 3.0)
ob_cylinder.lineart.crease_threshold = 0.0
_vg = ob_cylinder.vertex_groups.new(name='Bone')
_vg.add([0, 1, 2, 3, 4, 5, 6, 7, 8, 9, 10, 11, 12, 13, 14, 15, 16, 17, 18, 19, 20, 21, 22, 23, 24, 25, 26, 27, 28, 29, 30, 31, 32, 33, 34, 35, 36, 37, 38, 39, 40, 41, 42, 43, 44, 45, 46, 47, 48, 49, 50, 51, 52, 53, 54, 55, 56, 57, 58, 59, 60, 61, 62, 63, 64, 65, 66, 67, 68, 69, 70, 71, 72, 73, 74, 75, 76, 77, 78, 79, 80, 81, 82, 83, 84, 85, 86, 87, 88, 89, 90, 91, 92, 93, 94, 95, 96, 97, 98, 99, 100, 101, 102, 103, 104, 105, 106, 107, 108, 109, 110, 111, 112, 113, 114, 115, 116, 117, 118, 119, 120, 121, 122, 123, 124, 125, 126, 127, 128, 129, 130, 131, 132, 133, 134, 135, 136, 137, 138, 139, 140, 141, 142, 143, 144, 145, 146, 147, 148, 149, 150, 151, 152, 153, 154, 155, 156, 157, 158, 159, 160, 161, 162, 163, 164, 165, 166, 167, 168, 169, 170, 171, 172, 173, 174, 175, 176, 177, 178, 179, 180, 181, 182, 183, 184, 185, 186, 187, 188, 189, 190, 191, 192, 193, 194, 195, 196, 197, 198, 199, 200, 201, 202, 203, 204, 205, 206, 207, 208, 209, 210, 211, 212, 213, 214, 215, 216, 217, 218, 219, 220, 221, 222, 223, 224, 225, 226, 227, 228, 229, 230, 231, 232, 233, 234, 235, 236, 237, 238, 239, 240, 241, 242, 243, 244, 245, 246, 247, 248, 249, 250, 251, 252, 253, 254, 255, 256, 257, 258, 259, 260, 261, 262, 263, 264, 265, 266, 267, 268, 269, 270, 271, 272, 273, 274, 275, 276, 277, 278, 279, 280, 281, 282, 283, 284, 285, 286, 287, 288, 289, 290, 291, 292, 293, 294, 295, 296, 297, 298, 299, 300, 301, 302, 303, 304, 305, 306, 307, 308, 309, 310, 311, 312, 313, 314, 315, 316, 317, 318, 319], 1.0, 'REPLACE')
_m = ob_cylinder.modifiers.new('Armature', 'ARMATURE')
_m.object = ob_armature

# ---- collection membership
col_collection_1.objects.link(ob_armature)
col_collection_1.objects.link(ob_cylinder)

# ---- scene / render settings (as saved in the file)
scene.frame_start = 1; scene.frame_end = 4; scene.frame_set(20)
scene.render.engine = 'BLENDER_EEVEE_NEXT'
scene.render.resolution_percentage = 50
scene.render.dither_intensity = 0.0
scene.cycles.use_denoising = False
scene.cycles.samples = 10
scene.cycles.sampling_pattern = 'TABULATED_SOBOL'
scene.cycles.light_sampling_threshold = 0.0
scene.cycles.use_adaptive_sampling = False
scene.cycles.use_light_tree = False
scene.cycles.blur_glossy = 0.0
scene.cycles.pixel_filter_type = 'GAUSSIAN'
scene.cycles.sample_clamp_indirect = 0.0
scene.view_settings.view_transform = 'Standard'
bpy.context.view_layer.update()

# ---- added for rendering (the .blend has no active camera and no usable light): camera, sun
cam_auto = bpy.data.cameras.new('AutoCamera')
cam_auto.lens = 50.0
cam_auto.sensor_width = 36.0
cam_auto.clip_end = 1000.0
ob_auto_camera = bpy.data.objects.new('AutoCamera', cam_auto)
scene.collection.objects.link(ob_auto_camera)
ob_auto_camera.location = (3.69726, -4.43671, 5.04534)
ob_auto_camera.rotation_euler = (1.09748, -7.21219e-08, 0.694738)
scene.camera = ob_auto_camera
light_auto_sun = bpy.data.lights.new('AutoSun', 'SUN')
light_auto_sun.energy = 3.0
light_auto_sun.angle = 0.0523599
ob_auto_sun = bpy.data.objects.new('AutoSun', light_auto_sun)
scene.collection.objects.link(ob_auto_sun)
ob_auto_sun.rotation_euler = (0.872665, 0.174533, 0.523599)
bpy.context.view_layer.update()
